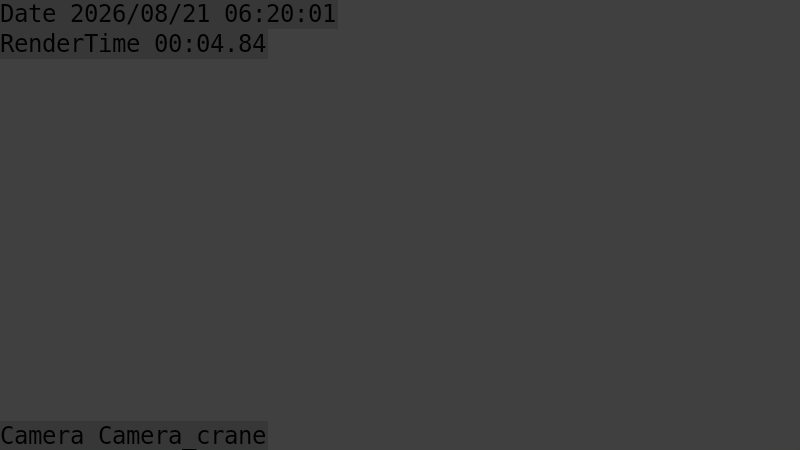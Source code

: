 # Source: emptyscene.blend  (saved by Blender 2.73.0; exported with 4.5.12 LTS)
import bpy
from mathutils import Matrix  # noqa: F401  (used for matrix-valued properties, if any)

bpy.ops.wm.read_factory_settings(use_empty=True)
scene = bpy.context.scene
scene.name = 'Scene'

# ---- collections
col_collection_6 = bpy.data.collections.new('Collection 6'); scene.collection.children.link(col_collection_6)
col_collection_6.hide_render = True
col_collection_6.hide_viewport = True
col_collection_8 = bpy.data.collections.new('Collection 8'); scene.collection.children.link(col_collection_8)
col_collection_8.hide_render = True
col_collection_8.hide_viewport = True
col_collection_9 = bpy.data.collections.new('Collection 9'); scene.collection.children.link(col_collection_9)
col_collection_9.hide_render = True
col_collection_9.hide_viewport = True
col_collection_16 = bpy.data.collections.new('Collection 16'); scene.collection.children.link(col_collection_16)
col_collection_17 = bpy.data.collections.new('Collection 17'); scene.collection.children.link(col_collection_17)
col_collection_17.hide_render = True
col_collection_17.hide_viewport = True

# ---- world
world_world = bpy.data.worlds.new('World'); scene.world = world_world
world_world.color = (0.05088, 0.05088, 0.05088)
world_world.use_sun_shadow = False
world_world.sun_shadow_jitter_overblur = 0.0
world_world.cycles.sampling_method = 'MANUAL'
world_world.cycles.sample_map_resolution = 256

# ---- cameras
cam_camera_dolly = bpy.data.cameras.new('Camera_dolly')
cam_camera_dolly.passepartout_alpha = 0.2
cam_camera_dolly.clip_end = 100.0
cam_camera_dolly.lens = 35.0
cam_camera_dolly.sensor_width = 32.0
cam_camera_dolly.sensor_height = 18.0
cam_camera_dolly.display_size = 2.0
cam_camera_dolly.dof.focus_distance = 0.0
cam_camera_dolly.dof.aperture_fstop = 128.0
cam_camera_crane = bpy.data.cameras.new('Camera_crane')
cam_camera_crane.passepartout_alpha = 0.2
cam_camera_crane.clip_end = 100.0
cam_camera_crane.lens = 35.0
cam_camera_crane.sensor_width = 32.0
cam_camera_crane.sensor_height = 18.0
cam_camera_crane.display_size = 2.0
cam_camera_crane.dof.focus_distance = 12.7
cam_camera_crane.dof.aperture_fstop = 128.0

# ---- lights
light_sun = bpy.data.lights.new('Sun', 'SUN')
light_sun.transmission_factor = 0.0
light_sun.angle = 0.1993
light_sun.energy = 1.0
light_sun.shadow_buffer_clip_start = 0.5
light_sun.shadow_soft_size = 0.1
light_sun.shadow_cascade_max_distance = 1000.0
light_sun.cycles.use_multiple_importance_sampling = False
light_area_002 = bpy.data.lights.new('Area.002', 'AREA')
light_area_002.color = (0.3814, 0.5183, 1.0)
light_area_002.transmission_factor = 0.0
light_area_002.energy = 3927.0
light_area_002.shadow_buffer_clip_start = 0.5
light_area_002.shadow_soft_size = 0.1
light_area_002.shadow_maximum_resolution = 0.006
light_area_002.use_absolute_resolution = True
light_area_002.size = 0.1
light_area_002.size_y = 0.1
light_area_002.cycles.use_multiple_importance_sampling = False
light_area_001 = bpy.data.lights.new('Area.001', 'AREA')
light_area_001.color = (1.0, 0.9154, 0.402)
light_area_001.transmission_factor = 0.0
light_area_001.energy = 2042.0
light_area_001.shadow_buffer_clip_start = 0.5
light_area_001.shadow_soft_size = 0.1
light_area_001.shadow_maximum_resolution = 0.006
light_area_001.use_absolute_resolution = True
light_area_001.size = 0.1
light_area_001.size_y = 0.1
light_area_001.cycles.use_multiple_importance_sampling = False
light_area = bpy.data.lights.new('Area', 'AREA')
light_area.color = (1.0, 0.9154, 0.402)
light_area.transmission_factor = 0.0
light_area.energy = 3927.0
light_area.shadow_buffer_clip_start = 0.5
light_area.shadow_soft_size = 0.1
light_area.shadow_maximum_resolution = 0.006
light_area.use_absolute_resolution = True
light_area.size = 0.1
light_area.size_y = 0.1
light_area.cycles.use_multiple_importance_sampling = False

# ---- meshes
me_cone = bpy.data.meshes.new('Cone')
me_cone.from_pydata([(0.0, 1.0, -1.0), (0.0, 0.0, 1.0), (0.1951, 0.9808, -1.0), (0.3827, 0.9239, -1.0), (0.5556, 0.8315, -1.0), (0.7071, 0.7071, -1.0), (0.8315, 0.5556, -1.0), (0.9239, 0.3827, -1.0), (0.9808, 0.1951, -1.0), (1.0, 7.55e-08, -1.0), (0.9808, -0.1951, -1.0), (0.9239, -0.3827, -1.0), (0.8315, -0.5556, -1.0), (0.7071, -0.7071, -1.0), (0.5556, -0.8315, -1.0), (0.3827, -0.9239, -1.0), (0.1951, -0.9808, -1.0), (-3.258e-07, -1.0, -1.0), (-0.1951, -0.9808, -1.0), (-0.3827, -0.9239, -1.0), (-0.5556, -0.8315, -1.0), (-0.7071, -0.7071, -1.0), (-0.8315, -0.5556, -1.0), (-0.9239, -0.3827, -1.0), (-0.9808, -0.1951, -1.0), (-1.0, 9.656e-07, -1.0), (-0.9808, 0.1951, -1.0), (-0.9239, 0.3827, -1.0), (-0.8315, 0.5556, -1.0), (-0.7071, 0.7071, -1.0), (-0.5556, 0.8315, -1.0), (-0.3827, 0.9239, -1.0), (-0.1951, 0.9808, -1.0)], [], [(31, 1, 32), (0, 1, 2), (30, 1, 31), (29, 1, 30), (28, 1, 29), (27, 1, 28), (26, 1, 27), (25, 1, 26), (24, 1, 25), (23, 1, 24), (22, 1, 23), (21, 1, 22), (20, 1, 21), (19, 1, 20), (18, 1, 19), (17, 1, 18), (16, 1, 17), (15, 1, 16), (14, 1, 15), (13, 1, 14), (12, 1, 13), (11, 1, 12), (10, 1, 11), (9, 1, 10), (8, 1, 9), (7, 1, 8), (6, 1, 7), (5, 1, 6), (4, 1, 5), (3, 1, 4), (32, 1, 0), (2, 1, 3), (0, 2, 3, 4, 5, 6, 7, 8, 9, 10, 11, 12, 13, 14, 15, 16, 17, 18, 19, 20, 21, 22, 23, 24, 25, 26, 27, 28, 29, 30, 31, 32)])
me_cone.polygons.foreach_set('use_smooth', [True] * 33)
me_cone.use_remesh_preserve_volume = False
me_cone.use_remesh_preserve_attributes = False
me_cone.use_mirror_vertex_groups = False
me_cone.update()
me_sphere = bpy.data.meshes.new('Sphere')
me_sphere.from_pydata([(-0.1951, 0.0, 0.9808), (-0.3827, 0.0, 0.9239), (-0.5556, 0.0, 0.8315), (-0.7071, 0.0, 0.7071), (-0.8315, 0.0, 0.5556), (-0.9239, 0.0, 0.3827), (-0.9808, 0.0, 0.1951), (-1.0, 0.0, 7.55e-08), (-0.9808, 0.0, -0.1951), (-0.9239, 0.0, -0.3827), (-0.8315, 0.0, -0.5556), (-0.7071, 0.0, -0.7071), (-0.5556, 0.0, -0.8315), (-0.3827, 0.0, -0.9239), (-0.1951, 0.0, -0.9808), (3.258e-07, 0.0, -1.0), (-0.1802, 0.07466, 0.9808), (-0.3536, 0.1464, 0.9239), (-0.5133, 0.2126, 0.8315), (-0.6533, 0.2706, 0.7071), (-0.7682, 0.3182, 0.5556), (-0.8536, 0.3536, 0.3827), (-0.9061, 0.3753, 0.1951), (-0.9239, 0.3827, 7.55e-08), (-0.9061, 0.3753, -0.1951), (-0.8536, 0.3536, -0.3827), (-0.7682, 0.3182, -0.5556), (-0.6533, 0.2706, -0.7071), (-0.5133, 0.2126, -0.8315), (-0.3536, 0.1464, -0.9239), (-0.1802, 0.07466, -0.9808), (-0.1379, 0.1379, 0.9808), (-0.2706, 0.2706, 0.9239), (-0.3928, 0.3928, 0.8315), (-0.5, 0.5, 0.7071), (-0.5879, 0.5879, 0.5556), (-0.6533, 0.6533, 0.3827), (-0.6935, 0.6935, 0.1951), (-0.7071, 0.7071, 7.55e-08), (-0.6935, 0.6935, -0.1951), (-0.6533, 0.6533, -0.3827), (-0.5879, 0.5879, -0.5556), (-0.5, 0.5, -0.7071), (-0.3928, 0.3928, -0.8315), (-0.2706, 0.2706, -0.9239), (-0.1379, 0.1379, -0.9808), (-0.07466, 0.1802, 0.9808), (-0.1464, 0.3536, 0.9239), (-0.2126, 0.5133, 0.8315), (-0.2706, 0.6533, 0.7071), (-0.3182, 0.7682, 0.5556), (-0.3536, 0.8536, 0.3827), (-0.3753, 0.9061, 0.1951), (-0.3827, 0.9239, 7.55e-08), (-0.3753, 0.9061, -0.1951), (-0.3536, 0.8536, -0.3827), (-0.3182, 0.7682, -0.5556), (-0.2706, 0.6533, -0.7071), (-0.2126, 0.5133, -0.8315), (-0.1464, 0.3536, -0.9239), (-0.07466, 0.1802, -0.9808), (3.452e-07, 0.1951, 0.9808), (3.824e-07, 0.3827, 0.9239), (3.824e-07, 0.5556, 0.8315), (3.973e-07, 0.7071, 0.7071), (4.122e-07, 0.8315, 0.5556), (3.824e-07, 0.9239, 0.3827), (3.824e-07, 0.9808, 0.1951), (4.42e-07, 1.0, 7.55e-08), (3.824e-07, 0.9808, -0.1951), (4.42e-07, 0.9239, -0.3827), (4.122e-07, 0.8315, -0.5556), (3.973e-07, 0.7071, -0.7071), (3.824e-07, 0.5556, -0.8315), (3.973e-07, 0.3827, -0.9239), (3.452e-07, 0.1951, -0.9808), (0.07466, 0.1802, 0.9808), (0.1464, 0.3536, 0.9239), (0.2126, 0.5133, 0.8315), (0.2706, 0.6533, 0.7071), (0.3182, 0.7682, 0.5556), (0.3536, 0.8536, 0.3827), (0.3753, 0.9061, 0.1951), (0.3827, 0.9239, 7.55e-08), (0.3753, 0.9061, -0.1951), (0.3536, 0.8536, -0.3827), (0.3182, 0.7682, -0.5556), (0.2706, 0.6533, -0.7071), (0.2126, 0.5133, -0.8315), (0.1464, 0.3536, -0.9239), (0.07466, 0.1802, -0.9808), (0.138, 0.1379, 0.9808), (0.2706, 0.2706, 0.9239), (0.3928, 0.3928, 0.8315), (0.5, 0.5, 0.7071), (0.5879, 0.5879, 0.5556), (0.6533, 0.6533, 0.3827), (0.6935, 0.6935, 0.1951), (0.7071, 0.7071, 7.55e-08), (0.6935, 0.6935, -0.1951), (0.6533, 0.6533, -0.3827), (0.5879, 0.5879, -0.5556), (0.5, 0.5, -0.7071), (0.3928, 0.3928, -0.8315), (0.2706, 0.2706, -0.9239), (0.138, 0.1379, -0.9808), (0.1802, 0.07466, 0.9808), (0.3536, 0.1464, 0.9239), (0.5133, 0.2126, 0.8315), (0.6533, 0.2706, 0.7071), (0.7682, 0.3182, 0.5556), (0.8536, 0.3536, 0.3827), (0.9061, 0.3753, 0.1951), (0.9239, 0.3827, 7.55e-08), (0.9061, 0.3753, -0.1951), (0.8536, 0.3536, -0.3827), (0.7682, 0.3182, -0.5556), (0.6533, 0.2706, -0.7071), (0.5133, 0.2126, -0.8315), (0.3536, 0.1464, -0.9239), (0.1802, 0.07466, -0.9808), (0.1951, -6.902e-08, 0.9808), (0.3827, -1.137e-07, 0.9239), (0.5556, -1.435e-07, 0.8315), (0.7071, -8.392e-08, 0.7071), (0.8315, -2.329e-07, 0.5556), (0.9239, -2.031e-07, 0.3827), (0.9808, -1.435e-07, 0.1951), (1.0, -2.329e-07, 7.55e-08), (0.9808, -1.435e-07, -0.1951), (0.9239, -2.627e-07, -0.3827), (0.8315, -2.329e-07, -0.5556), (0.7071, -8.392e-08, -0.7071), (0.5556, -1.584e-07, -0.8315), (0.3827, -1.733e-07, -0.9239), (0.1951, -5.412e-08, -0.9808), (0.1802, -0.07466, 0.9808), (0.3536, -0.1464, 0.9239), (0.5133, -0.2126, 0.8315), (0.6533, -0.2706, 0.7071), (0.7682, -0.3182, 0.5556), (0.8536, -0.3536, 0.3827), (0.9061, -0.3753, 0.1951), (0.9239, -0.3827, 7.55e-08), (0.9061, -0.3753, -0.1951), (0.8536, -0.3536, -0.3827), (0.7682, -0.3182, -0.5556), (0.6533, -0.2706, -0.7071), (0.5133, -0.2126, -0.8315), (0.3536, -0.1464, -0.9239), (0.1802, -0.07466, -0.9808), (0.138, -0.1379, 0.9808), (0.2706, -0.2706, 0.9239), (0.3928, -0.3928, 0.8315), (0.5, -0.5, 0.7071), (0.5879, -0.5879, 0.5556), (0.6533, -0.6533, 0.3827), (0.6935, -0.6935, 0.1951), (0.7071, -0.7071, 7.55e-08), (0.6935, -0.6935, -0.1951), (0.6533, -0.6533, -0.3827), (0.5879, -0.5879, -0.5556), (0.5, -0.5, -0.7071), (0.3928, -0.3928, -0.8315), (0.2706, -0.2706, -0.9239), (0.138, -0.1379, -0.9808), (0.07466, -0.1802, 0.9808), (0.1464, -0.3536, 0.9239), (0.2126, -0.5133, 0.8315), (0.2706, -0.6533, 0.7071), (0.3182, -0.7682, 0.5556), (0.3536, -0.8536, 0.3827), (0.3753, -0.9061, 0.1951), (0.3827, -0.9239, 7.55e-08), (0.3753, -0.9061, -0.1951), (0.3536, -0.8536, -0.3827), (0.3182, -0.7682, -0.5556), (0.2706, -0.6533, -0.7071), (0.2126, -0.5133, -0.8315), (0.1464, -0.3536, -0.9239), (0.07466, -0.1802, -0.9808), (2.409e-07, -0.1951, 0.9808), (1.738e-07, -0.3827, 0.9239), (6.951e-08, -0.5556, 0.8315), (8.441e-08, -0.7071, 0.7071), (-9.441e-08, -0.8315, 0.5556), (-3.48e-08, -0.9239, 0.3827), (5.461e-08, -0.9808, 0.1951), (-6.46e-08, -1.0, 7.55e-08), (5.461e-08, -0.9808, -0.1951), (-6.46e-08, -0.9239, -0.3827), (-9.441e-08, -0.8315, -0.5556), (8.441e-08, -0.7071, -0.7071), (6.951e-08, -0.5556, -0.8315), (9.931e-08, -0.3827, -0.9239), (2.632e-07, -0.1951, -0.9808), (2.011e-07, -3.01e-07, 1.0), (-0.07466, -0.1802, 0.9808), (-0.1464, -0.3536, 0.9239), (-0.2126, -0.5133, 0.8315), (-0.2706, -0.6533, 0.7071), (-0.3182, -0.7682, 0.5556), (-0.3536, -0.8536, 0.3827), (-0.3753, -0.9061, 0.1951), (-0.3827, -0.9239, 7.55e-08), (-0.3753, -0.9061, -0.1951), (-0.3536, -0.8536, -0.3827), (-0.3182, -0.7682, -0.5556), (-0.2706, -0.6533, -0.7071), (-0.2126, -0.5133, -0.8315), (-0.1464, -0.3536, -0.9239), (-0.07466, -0.1802, -0.9808), (-0.1379, -0.1379, 0.9808), (-0.2706, -0.2706, 0.9239), (-0.3928, -0.3928, 0.8315), (-0.5, -0.5, 0.7071), (-0.5879, -0.5879, 0.5556), (-0.6533, -0.6533, 0.3827), (-0.6935, -0.6935, 0.1951), (-0.7071, -0.7071, 7.55e-08), (-0.6935, -0.6935, -0.1951), (-0.6533, -0.6533, -0.3827), (-0.5879, -0.5879, -0.5556), (-0.5, -0.5, -0.7071), (-0.3928, -0.3928, -0.8315), (-0.2706, -0.2706, -0.9239), (-0.1379, -0.1379, -0.9808), (-0.1802, -0.07466, 0.9808), (-0.3536, -0.1464, 0.9239), (-0.5133, -0.2126, 0.8315), (-0.6533, -0.2706, 0.7071), (-0.7682, -0.3182, 0.5556), (-0.8536, -0.3536, 0.3827), (-0.9061, -0.3753, 0.1951), (-0.9239, -0.3827, 7.55e-08), (-0.9061, -0.3753, -0.1951), (-0.8536, -0.3536, -0.3827), (-0.7682, -0.3182, -0.5556), (-0.6533, -0.2706, -0.7071), (-0.5133, -0.2126, -0.8315), (-0.3536, -0.1464, -0.9239), (-0.1802, -0.07466, -0.9808)], [], [(6, 5, 21, 22), (4, 3, 19, 20), (2, 1, 17, 18), (13, 12, 28, 29), (11, 10, 26, 27), (9, 8, 24, 25), (7, 6, 22, 23), (5, 4, 20, 21), (3, 2, 18, 19), (14, 13, 29, 30), (1, 0, 16, 17), (12, 11, 27, 28), (10, 9, 25, 26), (8, 7, 23, 24), (17, 16, 31, 32), (28, 27, 42, 43), (26, 25, 40, 41), (24, 23, 38, 39), (22, 21, 36, 37), (20, 19, 34, 35), (18, 17, 32, 33), (29, 28, 43, 44), (27, 26, 41, 42), (25, 24, 39, 40), (23, 22, 37, 38), (21, 20, 35, 36), (19, 18, 33, 34), (30, 29, 44, 45), (32, 31, 46, 47), (43, 42, 57, 58), (41, 40, 55, 56), (39, 38, 53, 54), (37, 36, 51, 52), (35, 34, 49, 50), (33, 32, 47, 48), (44, 43, 58, 59), (42, 41, 56, 57), (40, 39, 54, 55), (38, 37, 52, 53), (36, 35, 50, 51), (34, 33, 48, 49), (45, 44, 59, 60), (47, 46, 61, 62), (58, 57, 72, 73), (56, 55, 70, 71), (54, 53, 68, 69), (52, 51, 66, 67), (50, 49, 64, 65), (48, 47, 62, 63), (59, 58, 73, 74), (57, 56, 71, 72), (55, 54, 69, 70), (53, 52, 67, 68), (51, 50, 65, 66), (49, 48, 63, 64), (60, 59, 74, 75), (62, 61, 76, 77), (73, 72, 87, 88), (71, 70, 85, 86), (69, 68, 83, 84), (67, 66, 81, 82), (65, 64, 79, 80), (63, 62, 77, 78), (74, 73, 88, 89), (72, 71, 86, 87), (70, 69, 84, 85), (68, 67, 82, 83), (66, 65, 80, 81), (64, 63, 78, 79), (75, 74, 89, 90), (77, 76, 91, 92), (88, 87, 102, 103), (86, 85, 100, 101), (84, 83, 98, 99), (82, 81, 96, 97), (80, 79, 94, 95), (78, 77, 92, 93), (89, 88, 103, 104), (87, 86, 101, 102), (85, 84, 99, 100), (83, 82, 97, 98), (81, 80, 95, 96), (79, 78, 93, 94), (90, 89, 104, 105), (92, 91, 106, 107), (103, 102, 117, 118), (101, 100, 115, 116), (99, 98, 113, 114), (97, 96, 111, 112), (95, 94, 109, 110), (93, 92, 107, 108), (104, 103, 118, 119), (102, 101, 116, 117), (100, 99, 114, 115), (98, 97, 112, 113), (96, 95, 110, 111), (94, 93, 108, 109), (105, 104, 119, 120), (107, 106, 121, 122), (118, 117, 132, 133), (116, 115, 130, 131), (114, 113, 128, 129), (112, 111, 126, 127), (110, 109, 124, 125), (108, 107, 122, 123), (119, 118, 133, 134), (117, 116, 131, 132), (115, 114, 129, 130), (113, 112, 127, 128), (111, 110, 125, 126), (109, 108, 123, 124), (120, 119, 134, 135), (122, 121, 136, 137), (133, 132, 147, 148), (131, 130, 145, 146), (129, 128, 143, 144), (127, 126, 141, 142), (125, 124, 139, 140), (123, 122, 137, 138), (134, 133, 148, 149), (132, 131, 146, 147), (130, 129, 144, 145), (128, 127, 142, 143), (126, 125, 140, 141), (124, 123, 138, 139), (135, 134, 149, 150), (137, 136, 151, 152), (148, 147, 162, 163), (146, 145, 160, 161), (144, 143, 158, 159), (142, 141, 156, 157), (140, 139, 154, 155), (138, 137, 152, 153), (149, 148, 163, 164), (147, 146, 161, 162), (145, 144, 159, 160), (143, 142, 157, 158), (141, 140, 155, 156), (139, 138, 153, 154), (150, 149, 164, 165), (152, 151, 166, 167), (163, 162, 177, 178), (161, 160, 175, 176), (159, 158, 173, 174), (157, 156, 171, 172), (155, 154, 169, 170), (153, 152, 167, 168), (164, 163, 178, 179), (162, 161, 176, 177), (160, 159, 174, 175), (158, 157, 172, 173), (156, 155, 170, 171), (154, 153, 168, 169), (165, 164, 179, 180), (167, 166, 181, 182), (178, 177, 192, 193), (176, 175, 190, 191), (174, 173, 188, 189), (172, 171, 186, 187), (170, 169, 184, 185), (168, 167, 182, 183), (179, 178, 193, 194), (177, 176, 191, 192), (175, 174, 189, 190), (173, 172, 187, 188), (171, 170, 185, 186), (169, 168, 183, 184), (180, 179, 194, 195), (182, 181, 197, 198), (193, 192, 208, 209), (191, 190, 206, 207), (189, 188, 204, 205), (187, 186, 202, 203), (185, 184, 200, 201), (183, 182, 198, 199), (194, 193, 209, 210), (192, 191, 207, 208), (190, 189, 205, 206), (188, 187, 203, 204), (186, 185, 201, 202), (184, 183, 199, 200), (195, 194, 210, 211), (198, 197, 212, 213), (209, 208, 223, 224), (207, 206, 221, 222), (205, 204, 219, 220), (203, 202, 217, 218), (201, 200, 215, 216), (199, 198, 213, 214), (210, 209, 224, 225), (208, 207, 222, 223), (206, 205, 220, 221), (204, 203, 218, 219), (202, 201, 216, 217), (200, 199, 214, 215), (211, 210, 225, 226), (213, 212, 227, 228), (224, 223, 238, 239), (222, 221, 236, 237), (220, 219, 234, 235), (218, 217, 232, 233), (216, 215, 230, 231), (214, 213, 228, 229), (225, 224, 239, 240), (223, 222, 237, 238), (221, 220, 235, 236), (219, 218, 233, 234), (217, 216, 231, 232), (215, 214, 229, 230), (226, 225, 240, 241), (15, 14, 30), (0, 196, 16), (15, 30, 45), (16, 196, 31), (15, 45, 60), (31, 196, 46), (15, 60, 75), (46, 196, 61), (15, 75, 90), (61, 196, 76), (15, 90, 105), (76, 196, 91), (15, 105, 120), (91, 196, 106), (15, 120, 135), (106, 196, 121), (15, 135, 150), (121, 196, 136), (15, 150, 165), (136, 196, 151), (15, 165, 180), (151, 196, 166), (15, 180, 195), (166, 196, 181), (15, 195, 211), (181, 196, 197), (15, 211, 226), (197, 196, 212), (15, 226, 241), (212, 196, 227), (228, 227, 0, 1), (239, 238, 11, 12), (237, 236, 9, 10), (235, 234, 7, 8), (233, 232, 5, 6), (231, 230, 3, 4), (15, 241, 14), (229, 228, 1, 2), (240, 239, 12, 13), (227, 196, 0), (238, 237, 10, 11), (236, 235, 8, 9), (234, 233, 6, 7), (232, 231, 4, 5), (230, 229, 2, 3), (241, 240, 13, 14)])
me_sphere.polygons.foreach_set('use_smooth', [True] * 256)
me_sphere.use_remesh_preserve_volume = False
me_sphere.use_remesh_preserve_attributes = False
me_sphere.use_mirror_vertex_groups = False
me_sphere.update()
me_cube = bpy.data.meshes.new('Cube')
me_cube.from_pydata([(-1.0, -0.2371, -1.0), (-1.0, 1.763, -1.0), (1.0, 1.763, -1.0), (1.0, -0.2371, -1.0), (-1.0, -0.2371, 1.0), (-1.0, 1.763, 1.0), (1.0, 1.763, 1.0), (1.0, -0.2371, 1.0), (0.0, 1.763, 1.0), (0.0, 1.763, -1.0), (0.0, -0.2371, 1.0), (0.0, -0.2371, -1.0), (-1.0, -0.2371, 0.0), (-1.0, 1.763, 0.0), (1.0, 1.763, 0.0), (1.0, -0.2371, 0.0), (0.0, -0.2371, 0.0), (0.0, 1.763, 0.0)], [], [(12, 13, 1, 0), (17, 14, 2, 9), (14, 15, 3, 2), (16, 12, 0, 11), (11, 9, 2, 3), (10, 8, 5, 4), (7, 6, 8, 10), (0, 1, 9, 11), (15, 16, 11, 3), (13, 17, 9, 1), (5, 8, 17, 13), (7, 10, 16, 15), (10, 4, 12, 16), (6, 7, 15, 14), (8, 6, 14, 17), (4, 5, 13, 12)])
me_cube.use_remesh_preserve_volume = False
me_cube.use_remesh_preserve_attributes = False
me_cube.use_mirror_vertex_groups = False
me_cube.update()
me_suzanne = bpy.data.meshes.new('Suzanne')
me_suzanne.from_pydata([(0.4375, -0.7656, 0.1641), (-0.4375, -0.7656, 0.1641), (0.5, -0.6875, 0.09375), (-0.5, -0.6875, 0.09375), (0.5469, -0.5781, 0.05469), (-0.5469, -0.5781, 0.05469), (0.3516, -0.6172, -0.02344), (-0.3516, -0.6172, -0.02344), (0.3516, -0.7188, 0.03125), (-0.3516, -0.7188, 0.03125), (0.3516, -0.7812, 0.1328), (-0.3516, -0.7812, 0.1328), (0.2734, -0.7969, 0.1641), (-0.2734, -0.7969, 0.1641), (0.2031, -0.7422, 0.09375), (-0.2031, -0.7422, 0.09375), (0.1562, -0.6484, 0.05469), (-0.1562, -0.6484, 0.05469), (0.07812, -0.6562, 0.2422), (-0.07812, -0.6562, 0.2422), (0.1406, -0.7422, 0.2422), (-0.1406, -0.7422, 0.2422), (0.2422, -0.7969, 0.2422), (-0.2422, -0.7969, 0.2422), (0.2734, -0.7969, 0.3281), (-0.2734, -0.7969, 0.3281), (0.2031, -0.7422, 0.3906), (-0.2031, -0.7422, 0.3906), (0.1562, -0.6484, 0.4375), (-0.1562, -0.6484, 0.4375), (0.3516, -0.6172, 0.5156), (-0.3516, -0.6172, 0.5156), (0.3516, -0.7188, 0.4531), (-0.3516, -0.7188, 0.4531), (0.3516, -0.7812, 0.3594), (-0.3516, -0.7812, 0.3594), (0.4375, -0.7656, 0.3281), (-0.4375, -0.7656, 0.3281), (0.5, -0.6875, 0.3906), (-0.5, -0.6875, 0.3906), (0.5469, -0.5781, 0.4375), (-0.5469, -0.5781, 0.4375), (0.625, -0.5625, 0.2422), (-0.625, -0.5625, 0.2422), (0.5625, -0.6719, 0.2422), (-0.5625, -0.6719, 0.2422), (0.4688, -0.7578, 0.2422), (-0.4688, -0.7578, 0.2422), (0.4766, -0.7734, 0.2422), (-0.4766, -0.7734, 0.2422), (0.4453, -0.7812, 0.3359), (-0.4453, -0.7812, 0.3359), (0.3516, -0.8047, 0.375), (-0.3516, -0.8047, 0.375), (0.2656, -0.8203, 0.3359), (-0.2656, -0.8203, 0.3359), (0.2266, -0.8203, 0.2422), (-0.2266, -0.8203, 0.2422), (0.2656, -0.8203, 0.1562), (-0.2656, -0.8203, 0.1562), (0.3516, -0.8281, 0.2422), (-0.3516, -0.8281, 0.2422), (0.3516, -0.8047, 0.1172), (-0.3516, -0.8047, 0.1172), (0.4453, -0.7812, 0.1562), (-0.4453, -0.7812, 0.1562), (0.0, -0.7422, 0.4297), (0.0, -0.8203, 0.3516), (0.0, -0.7344, -0.6797), (0.0, -0.7812, -0.3203), (0.0, -0.7969, -0.1875), (0.0, -0.7188, -0.7734), (0.0, -0.6016, 0.4062), (0.0, -0.5703, 0.5703), (0.0, 0.5469, 0.8984), (0.0, 0.8516, 0.5625), (0.0, 0.8281, 0.07031), (0.0, 0.3516, -0.3828), (0.2031, -0.5625, -0.1875), (-0.2031, -0.5625, -0.1875), (0.3125, -0.5703, -0.4375), (-0.3125, -0.5703, -0.4375), (0.3516, -0.5703, -0.6953), (-0.3516, -0.5703, -0.6953), (0.3672, -0.5312, -0.8906), (-0.3672, -0.5312, -0.8906), (0.3281, -0.5234, -0.9453), (-0.3281, -0.5234, -0.9453), (0.1797, -0.5547, -0.9688), (-0.1797, -0.5547, -0.9688), (0.0, -0.5781, -0.9844), (0.4375, -0.5312, -0.1406), (-0.4375, -0.5312, -0.1406), (0.6328, -0.5391, -0.03906), (-0.6328, -0.5391, -0.03906), (0.8281, -0.4453, 0.1484), (-0.8281, -0.4453, 0.1484), (0.8594, -0.5938, 0.4297), (-0.8594, -0.5938, 0.4297), (0.7109, -0.625, 0.4844), (-0.7109, -0.625, 0.4844), (0.4922, -0.6875, 0.6016), (-0.4922, -0.6875, 0.6016), (0.3203, -0.7344, 0.7578), (-0.3203, -0.7344, 0.7578), (0.1562, -0.7578, 0.7188), (-0.1562, -0.7578, 0.7188), (0.0625, -0.75, 0.4922), (-0.0625, -0.75, 0.4922), (0.1641, -0.7734, 0.4141), (-0.1641, -0.7734, 0.4141), (0.125, -0.7656, 0.3047), (-0.125, -0.7656, 0.3047), (0.2031, -0.7422, 0.09375), (-0.2031, -0.7422, 0.09375), (0.375, -0.7031, 0.01562), (-0.375, -0.7031, 0.01562), (0.4922, -0.6719, 0.0625), (-0.4922, -0.6719, 0.0625), (0.625, -0.6484, 0.1875), (-0.625, -0.6484, 0.1875), (0.6406, -0.6484, 0.2969), (-0.6406, -0.6484, 0.2969), (0.6016, -0.6641, 0.375), (-0.6016, -0.6641, 0.375), (0.4297, -0.7188, 0.4375), (-0.4297, -0.7188, 0.4375), (0.25, -0.7578, 0.4688), (-0.25, -0.7578, 0.4688), (0.0, -0.7344, -0.7656), (0.1094, -0.7344, -0.7188), (-0.1094, -0.7344, -0.7188), (0.1172, -0.7109, -0.8359), (-0.1172, -0.7109, -0.8359), (0.0625, -0.6953, -0.8828), (-0.0625, -0.6953, -0.8828), (0.0, -0.6875, -0.8906), (0.0, -0.75, -0.1953), (0.0, -0.7422, -0.1406), (0.1016, -0.7422, -0.1484), (-0.1016, -0.7422, -0.1484), (0.125, -0.75, -0.2266), (-0.125, -0.75, -0.2266), (0.08594, -0.7422, -0.2891), (-0.08594, -0.7422, -0.2891), (0.3984, -0.6719, -0.04688), (-0.3984, -0.6719, -0.04688), (0.6172, -0.625, 0.05469), (-0.6172, -0.625, 0.05469), (0.7266, -0.6016, 0.2031), (-0.7266, -0.6016, 0.2031), (0.7422, -0.6562, 0.375), (-0.7422, -0.6562, 0.375), (0.6875, -0.7266, 0.4141), (-0.6875, -0.7266, 0.4141), (0.4375, -0.7969, 0.5469), (-0.4375, -0.7969, 0.5469), (0.3125, -0.8359, 0.6406), (-0.3125, -0.8359, 0.6406), (0.2031, -0.8516, 0.6172), (-0.2031, -0.8516, 0.6172), (0.1016, -0.8438, 0.4297), (-0.1016, -0.8438, 0.4297), (0.125, -0.8125, -0.1016), (-0.125, -0.8125, -0.1016), (0.2109, -0.7109, -0.4453), (-0.2109, -0.7109, -0.4453), (0.25, -0.6875, -0.7031), (-0.25, -0.6875, -0.7031), (0.2656, -0.6641, -0.8203), (-0.2656, -0.6641, -0.8203), (0.2344, -0.6328, -0.9141), (-0.2344, -0.6328, -0.9141), (0.1641, -0.6328, -0.9297), (-0.1641, -0.6328, -0.9297), (0.0, -0.6406, -0.9453), (0.0, -0.7266, 0.04688), (0.0, -0.7656, 0.2109), (0.3281, -0.7422, 0.4766), (-0.3281, -0.7422, 0.4766), (0.1641, -0.75, 0.1406), (-0.1641, -0.75, 0.1406), (0.1328, -0.7578, 0.2109), (-0.1328, -0.7578, 0.2109), (0.1172, -0.7344, -0.6875), (-0.1172, -0.7344, -0.6875), (0.07812, -0.75, -0.4453), (-0.07812, -0.75, -0.4453), (0.0, -0.75, -0.4453), (0.0, -0.7422, -0.3281), (0.09375, -0.7812, -0.2734), (-0.09375, -0.7812, -0.2734), (0.1328, -0.7969, -0.2266), (-0.1328, -0.7969, -0.2266), (0.1094, -0.7812, -0.1328), (-0.1094, -0.7812, -0.1328), (0.03906, -0.7812, -0.125), (-0.03906, -0.7812, -0.125), (0.0, -0.8281, -0.2031), (0.04688, -0.8125, -0.1484), (-0.04688, -0.8125, -0.1484), (0.09375, -0.8125, -0.1562), (-0.09375, -0.8125, -0.1562), (0.1094, -0.8281, -0.2266), (-0.1094, -0.8281, -0.2266), (0.07812, -0.8047, -0.25), (-0.07812, -0.8047, -0.25), (0.0, -0.8047, -0.2891), (0.2578, -0.5547, -0.3125), (-0.2578, -0.5547, -0.3125), (0.1641, -0.7109, -0.2422), (-0.1641, -0.7109, -0.2422), (0.1797, -0.7109, -0.3125), (-0.1797, -0.7109, -0.3125), (0.2344, -0.5547, -0.25), (-0.2344, -0.5547, -0.25), (0.0, -0.6875, -0.875), (0.04688, -0.6875, -0.8672), (-0.04688, -0.6875, -0.8672), (0.09375, -0.7109, -0.8203), (-0.09375, -0.7109, -0.8203), (0.09375, -0.7266, -0.7422), (-0.09375, -0.7266, -0.7422), (0.0, -0.6562, -0.7812), (0.09375, -0.6641, -0.75), (-0.09375, -0.6641, -0.75), (0.09375, -0.6406, -0.8125), (-0.09375, -0.6406, -0.8125), (0.04688, -0.6328, -0.8516), (-0.04688, -0.6328, -0.8516), (0.0, -0.6328, -0.8594), (0.1719, -0.7812, 0.2188), (-0.1719, -0.7812, 0.2188), (0.1875, -0.7734, 0.1562), (-0.1875, -0.7734, 0.1562), (0.3359, -0.7578, 0.4297), (-0.3359, -0.7578, 0.4297), (0.2734, -0.7734, 0.4219), (-0.2734, -0.7734, 0.4219), (0.4219, -0.7734, 0.3984), (-0.4219, -0.7734, 0.3984), (0.5625, -0.6953, 0.3516), (-0.5625, -0.6953, 0.3516), (0.5859, -0.6875, 0.2891), (-0.5859, -0.6875, 0.2891), (0.5781, -0.6797, 0.1953), (-0.5781, -0.6797, 0.1953), (0.4766, -0.7188, 0.1016), (-0.4766, -0.7188, 0.1016), (0.375, -0.7422, 0.0625), (-0.375, -0.7422, 0.0625), (0.2266, -0.7812, 0.1094), (-0.2266, -0.7812, 0.1094), (0.1797, -0.7812, 0.2969), (-0.1797, -0.7812, 0.2969), (0.2109, -0.7812, 0.375), (-0.2109, -0.7812, 0.375), (0.2344, -0.7578, 0.3594), (-0.2344, -0.7578, 0.3594), (0.1953, -0.7578, 0.2969), (-0.1953, -0.7578, 0.2969), (0.2422, -0.7578, 0.125), (-0.2422, -0.7578, 0.125), (0.375, -0.7266, 0.08594), (-0.375, -0.7266, 0.08594), (0.4609, -0.7031, 0.1172), (-0.4609, -0.7031, 0.1172), (0.5469, -0.6719, 0.2109), (-0.5469, -0.6719, 0.2109), (0.5547, -0.6719, 0.2812), (-0.5547, -0.6719, 0.2812), (0.5312, -0.6797, 0.3359), (-0.5312, -0.6797, 0.3359), (0.4141, -0.75, 0.3906), (-0.4141, -0.75, 0.3906), (0.2812, -0.7656, 0.3984), (-0.2812, -0.7656, 0.3984), (0.3359, -0.75, 0.4062), (-0.3359, -0.75, 0.4062), (0.2031, -0.75, 0.1719), (-0.2031, -0.75, 0.1719), (0.1953, -0.75, 0.2266), (-0.1953, -0.75, 0.2266), (0.1094, -0.6094, 0.4609), (-0.1094, -0.6094, 0.4609), (0.1953, -0.6172, 0.6641), (-0.1953, -0.6172, 0.6641), (0.3359, -0.5938, 0.6875), (-0.3359, -0.5938, 0.6875), (0.4844, -0.5547, 0.5547), (-0.4844, -0.5547, 0.5547), (0.6797, -0.4922, 0.4531), (-0.6797, -0.4922, 0.4531), (0.7969, -0.4609, 0.4062), (-0.7969, -0.4609, 0.4062), (0.7734, -0.375, 0.1641), (-0.7734, -0.375, 0.1641), (0.6016, -0.4141, 0.0), (-0.6016, -0.4141, 0.0), (0.4375, -0.4688, -0.09375), (-0.4375, -0.4688, -0.09375), (0.0, -0.2891, 0.8984), (0.0, 0.07812, 0.9844), (0.0, 0.6719, -0.1953), (0.0, -0.1875, -0.4609), (0.0, -0.4609, -0.9766), (0.0, -0.3438, -0.8047), (0.0, -0.3203, -0.5703), (0.0, -0.2812, -0.4844), (0.8516, -0.05469, 0.2344), (-0.8516, -0.05469, 0.2344), (0.8594, 0.04688, 0.3203), (-0.8594, 0.04688, 0.3203), (0.7734, 0.4375, 0.2656), (-0.7734, 0.4375, 0.2656), (0.4609, 0.7031, 0.4375), (-0.4609, 0.7031, 0.4375), (0.7344, -0.07031, -0.04688), (-0.7344, -0.07031, -0.04688), (0.5938, 0.1641, -0.125), (-0.5938, 0.1641, -0.125), (0.6406, 0.4297, -0.007812), (-0.6406, 0.4297, -0.007812), (0.3359, 0.6641, 0.05469), (-0.3359, 0.6641, 0.05469), (0.2344, -0.4062, -0.3516), (-0.2344, -0.4062, -0.3516), (0.1797, -0.2578, -0.4141), (-0.1797, -0.2578, -0.4141), (0.2891, -0.3828, -0.7109), (-0.2891, -0.3828, -0.7109), (0.25, -0.3906, -0.5), (-0.25, -0.3906, -0.5), (0.3281, -0.3984, -0.9141), (-0.3281, -0.3984, -0.9141), (0.1406, -0.3672, -0.7578), (-0.1406, -0.3672, -0.7578), (0.125, -0.3594, -0.5391), (-0.125, -0.3594, -0.5391), (0.1641, -0.4375, -0.9453), (-0.1641, -0.4375, -0.9453), (0.2188, -0.4297, -0.2812), (-0.2188, -0.4297, -0.2812), (0.2109, -0.4688, -0.2266), (-0.2109, -0.4688, -0.2266), (0.2031, -0.5, -0.1719), (-0.2031, -0.5, -0.1719), (0.2109, -0.1641, -0.3906), (-0.2109, -0.1641, -0.3906), (0.2969, 0.2656, -0.3125), (-0.2969, 0.2656, -0.3125), (0.3438, 0.5391, -0.1484), (-0.3438, 0.5391, -0.1484), (0.4531, 0.3828, 0.8672), (-0.4531, 0.3828, 0.8672), (0.4531, 0.07031, 0.9297), (-0.4531, 0.07031, 0.9297), (0.4531, -0.2344, 0.8516), (-0.4531, -0.2344, 0.8516), (0.4609, -0.4297, 0.5234), (-0.4609, -0.4297, 0.5234), (0.7266, -0.3359, 0.4062), (-0.7266, -0.3359, 0.4062), (0.6328, -0.2812, 0.4531), (-0.6328, -0.2812, 0.4531), (0.6406, -0.05469, 0.7031), (-0.6406, -0.05469, 0.7031), (0.7969, -0.125, 0.5625), (-0.7969, -0.125, 0.5625), (0.7969, 0.1172, 0.6172), (-0.7969, 0.1172, 0.6172), (0.6406, 0.1953, 0.75), (-0.6406, 0.1953, 0.75), (0.6406, 0.4453, 0.6797), (-0.6406, 0.4453, 0.6797), (0.7969, 0.3594, 0.5391), (-0.7969, 0.3594, 0.5391), (0.6172, 0.5859, 0.3281), (-0.6172, 0.5859, 0.3281), (0.4844, 0.5469, 0.02344), (-0.4844, 0.5469, 0.02344), (0.8203, 0.2031, 0.3281), (-0.8203, 0.2031, 0.3281), (0.4062, -0.1484, -0.1719), (-0.4062, -0.1484, -0.1719), (0.4297, 0.2109, -0.1953), (-0.4297, 0.2109, -0.1953), (0.8906, 0.2344, 0.4062), (-0.8906, 0.2344, 0.4062), (0.7734, 0.125, -0.1406), (-0.7734, 0.125, -0.1406), (1.039, 0.3281, -0.1016), (-1.039, 0.3281, -0.1016), (1.281, 0.4297, 0.05469), (-1.281, 0.4297, 0.05469), (1.352, 0.4219, 0.3203), (-1.352, 0.4219, 0.3203), (1.234, 0.4219, 0.5078), (-1.234, 0.4219, 0.5078), (1.023, 0.3125, 0.4766), (-1.023, 0.3125, 0.4766), (1.016, 0.2891, 0.4141), (-1.016, 0.2891, 0.4141), (1.188, 0.3906, 0.4375), (-1.188, 0.3906, 0.4375), (1.266, 0.4062, 0.2891), (-1.266, 0.4062, 0.2891), (1.211, 0.4062, 0.07812), (-1.211, 0.4062, 0.07812), (1.031, 0.3047, -0.03906), (-1.031, 0.3047, -0.03906), (0.8281, 0.1328, -0.07031), (-0.8281, 0.1328, -0.07031), (0.9219, 0.2188, 0.3594), (-0.9219, 0.2188, 0.3594), (0.9453, 0.2891, 0.3047), (-0.9453, 0.2891, 0.3047), (0.8828, 0.2109, -0.02344), (-0.8828, 0.2109, -0.02344), (1.039, 0.3672, 0.0), (-1.039, 0.3672, 0.0), (1.188, 0.4453, 0.09375), (-1.188, 0.4453, 0.09375), (1.234, 0.4453, 0.25), (-1.234, 0.4453, 0.25), (1.172, 0.4375, 0.3594), (-1.172, 0.4375, 0.3594), (1.023, 0.3594, 0.3438), (-1.023, 0.3594, 0.3438), (0.8438, 0.2109, 0.2891), (-0.8438, 0.2109, 0.2891), (0.8359, 0.2734, 0.1719), (-0.8359, 0.2734, 0.1719), (0.7578, 0.2734, 0.09375), (-0.7578, 0.2734, 0.09375), (0.8203, 0.2734, 0.08594), (-0.8203, 0.2734, 0.08594), (0.8438, 0.2734, 0.01562), (-0.8438, 0.2734, 0.01562), (0.8125, 0.2734, -0.01562), (-0.8125, 0.2734, -0.01562), (0.7266, 0.07031, 0.0), (-0.7266, 0.07031, 0.0), (0.7188, 0.1719, -0.02344), (-0.7188, 0.1719, -0.02344), (0.7188, 0.1875, 0.03906), (-0.7188, 0.1875, 0.03906), (0.7969, 0.2109, 0.2031), (-0.7969, 0.2109, 0.2031), (0.8906, 0.2656, 0.2422), (-0.8906, 0.2656, 0.2422), (0.8906, 0.3203, 0.2344), (-0.8906, 0.3203, 0.2344), (0.8125, 0.3203, -0.01562), (-0.8125, 0.3203, -0.01562), (0.8516, 0.3203, 0.01562), (-0.8516, 0.3203, 0.01562), (0.8281, 0.3203, 0.07812), (-0.8281, 0.3203, 0.07812), (0.7656, 0.3203, 0.09375), (-0.7656, 0.3203, 0.09375), (0.8438, 0.3203, 0.1719), (-0.8438, 0.3203, 0.1719), (1.039, 0.4141, 0.3281), (-1.039, 0.4141, 0.3281), (1.188, 0.4844, 0.3438), (-1.188, 0.4844, 0.3438), (1.258, 0.4922, 0.2422), (-1.258, 0.4922, 0.2422), (1.211, 0.4844, 0.08594), (-1.211, 0.4844, 0.08594), (1.047, 0.4219, 0.0), (-1.047, 0.4219, 0.0), (0.8828, 0.2656, -0.01562), (-0.8828, 0.2656, -0.01562), (0.9531, 0.3438, 0.2891), (-0.9531, 0.3438, 0.2891), (0.8906, 0.3281, 0.1094), (-0.8906, 0.3281, 0.1094), (0.9375, 0.3359, 0.0625), (-0.9375, 0.3359, 0.0625), (1.0, 0.3672, 0.125), (-1.0, 0.3672, 0.125), (0.9609, 0.3516, 0.1719), (-0.9609, 0.3516, 0.1719), (1.016, 0.375, 0.2344), (-1.016, 0.375, 0.2344), (1.055, 0.3828, 0.1875), (-1.055, 0.3828, 0.1875), (1.109, 0.3906, 0.2109), (-1.109, 0.3906, 0.2109), (1.086, 0.3906, 0.2734), (-1.086, 0.3906, 0.2734), (1.023, 0.4844, 0.4375), (-1.023, 0.4844, 0.4375), (1.25, 0.5469, 0.4688), (-1.25, 0.5469, 0.4688), (1.367, 0.5, 0.2969), (-1.367, 0.5, 0.2969), (1.312, 0.5312, 0.05469), (-1.312, 0.5312, 0.05469), (1.039, 0.4922, -0.08594), (-1.039, 0.4922, -0.08594), (0.7891, 0.3281, -0.125), (-0.7891, 0.3281, -0.125), (0.8594, 0.3828, 0.3828), (-0.8594, 0.3828, 0.3828)], [], [(46, 0, 2, 44), (3, 1, 47, 45), (44, 2, 4, 42), (5, 3, 45, 43), (2, 8, 6, 4), (7, 9, 3, 5), (0, 10, 8, 2), (9, 11, 1, 3), (10, 12, 14, 8), (15, 13, 11, 9), (8, 14, 16, 6), (17, 15, 9, 7), (14, 20, 18, 16), (19, 21, 15, 17), (12, 22, 20, 14), (21, 23, 13, 15), (22, 24, 26, 20), (27, 25, 23, 21), (20, 26, 28, 18), (29, 27, 21, 19), (26, 32, 30, 28), (31, 33, 27, 29), (24, 34, 32, 26), (33, 35, 25, 27), (34, 36, 38, 32), (39, 37, 35, 33), (32, 38, 40, 30), (41, 39, 33, 31), (38, 44, 42, 40), (43, 45, 39, 41), (36, 46, 44, 38), (45, 47, 37, 39), (46, 36, 50, 48), (51, 37, 47, 49), (36, 34, 52, 50), (53, 35, 37, 51), (34, 24, 54, 52), (55, 25, 35, 53), (24, 22, 56, 54), (57, 23, 25, 55), (22, 12, 58, 56), (59, 13, 23, 57), (12, 10, 62, 58), (63, 11, 13, 59), (10, 0, 64, 62), (65, 1, 11, 63), (0, 46, 48, 64), (49, 47, 1, 65), (60, 64, 48), (49, 65, 61), (62, 64, 60), (61, 65, 63), (60, 58, 62), (63, 59, 61), (60, 56, 58), (59, 57, 61), (60, 54, 56), (57, 55, 61), (60, 52, 54), (55, 53, 61), (60, 50, 52), (53, 51, 61), (60, 48, 50), (51, 49, 61), (88, 173, 175, 90), (175, 174, 89, 90), (86, 171, 173, 88), (174, 172, 87, 89), (84, 169, 171, 86), (172, 170, 85, 87), (82, 167, 169, 84), (170, 168, 83, 85), (80, 165, 167, 82), (168, 166, 81, 83), (78, 91, 145, 163), (146, 92, 79, 164), (91, 93, 147, 145), (148, 94, 92, 146), (93, 95, 149, 147), (150, 96, 94, 148), (95, 97, 151, 149), (152, 98, 96, 150), (97, 99, 153, 151), (154, 100, 98, 152), (99, 101, 155, 153), (156, 102, 100, 154), (101, 103, 157, 155), (158, 104, 102, 156), (103, 105, 159, 157), (160, 106, 104, 158), (105, 107, 161, 159), (162, 108, 106, 160), (107, 66, 67, 161), (67, 66, 108, 162), (109, 127, 159, 161), (160, 128, 110, 162), (127, 178, 157, 159), (158, 179, 128, 160), (125, 155, 157, 178), (158, 156, 126, 179), (123, 153, 155, 125), (156, 154, 124, 126), (121, 151, 153, 123), (154, 152, 122, 124), (119, 149, 151, 121), (152, 150, 120, 122), (117, 147, 149, 119), (150, 148, 118, 120), (115, 145, 147, 117), (148, 146, 116, 118), (113, 163, 145, 115), (146, 164, 114, 116), (113, 180, 176, 163), (176, 181, 114, 164), (109, 161, 67, 111), (67, 162, 110, 112), (111, 67, 177, 182), (177, 67, 112, 183), (176, 180, 182, 177), (183, 181, 176, 177), (134, 136, 175, 173), (175, 136, 135, 174), (132, 134, 173, 171), (174, 135, 133, 172), (130, 132, 171, 169), (172, 133, 131, 170), (165, 186, 184, 167), (185, 187, 166, 168), (130, 169, 167, 184), (168, 170, 131, 185), (143, 189, 188, 186), (188, 189, 144, 187), (184, 186, 188, 68), (188, 187, 185, 68), (129, 130, 184, 68), (185, 131, 129, 68), (141, 192, 190, 143), (191, 193, 142, 144), (139, 194, 192, 141), (193, 195, 140, 142), (138, 196, 194, 139), (195, 197, 138, 140), (137, 70, 196, 138), (197, 70, 137, 138), (189, 143, 190, 69), (191, 144, 189, 69), (69, 190, 205, 207), (206, 191, 69, 207), (70, 198, 199, 196), (200, 198, 70, 197), (196, 199, 201, 194), (202, 200, 197, 195), (194, 201, 203, 192), (204, 202, 195, 193), (192, 203, 205, 190), (206, 204, 193, 191), (198, 203, 201, 199), (202, 204, 198, 200), (198, 207, 205, 203), (206, 207, 198, 204), (138, 139, 163, 176), (164, 140, 138, 176), (139, 141, 210, 163), (211, 142, 140, 164), (141, 143, 212, 210), (213, 144, 142, 211), (143, 186, 165, 212), (166, 187, 144, 213), (80, 208, 212, 165), (213, 209, 81, 166), (208, 214, 210, 212), (211, 215, 209, 213), (78, 163, 210, 214), (211, 164, 79, 215), (130, 129, 71, 221), (71, 129, 131, 222), (132, 130, 221, 219), (222, 131, 133, 220), (134, 132, 219, 217), (220, 133, 135, 218), (136, 134, 217, 216), (218, 135, 136, 216), (216, 217, 228, 230), (229, 218, 216, 230), (217, 219, 226, 228), (227, 220, 218, 229), (219, 221, 224, 226), (225, 222, 220, 227), (221, 71, 223, 224), (223, 71, 222, 225), (223, 230, 228, 224), (229, 230, 223, 225), (224, 228, 226), (227, 229, 225), (182, 180, 233, 231), (234, 181, 183, 232), (111, 182, 231, 253), (232, 183, 112, 254), (109, 111, 253, 255), (254, 112, 110, 256), (180, 113, 251, 233), (252, 114, 181, 234), (113, 115, 249, 251), (250, 116, 114, 252), (115, 117, 247, 249), (248, 118, 116, 250), (117, 119, 245, 247), (246, 120, 118, 248), (119, 121, 243, 245), (244, 122, 120, 246), (121, 123, 241, 243), (242, 124, 122, 244), (123, 125, 239, 241), (240, 126, 124, 242), (125, 178, 235, 239), (236, 179, 126, 240), (178, 127, 237, 235), (238, 128, 179, 236), (127, 109, 255, 237), (256, 110, 128, 238), (237, 255, 257, 275), (258, 256, 238, 276), (235, 237, 275, 277), (276, 238, 236, 278), (239, 235, 277, 273), (278, 236, 240, 274), (241, 239, 273, 271), (274, 240, 242, 272), (243, 241, 271, 269), (272, 242, 244, 270), (245, 243, 269, 267), (270, 244, 246, 268), (247, 245, 267, 265), (268, 246, 248, 266), (249, 247, 265, 263), (266, 248, 250, 264), (251, 249, 263, 261), (264, 250, 252, 262), (233, 251, 261, 279), (262, 252, 234, 280), (255, 253, 259, 257), (260, 254, 256, 258), (253, 231, 281, 259), (282, 232, 254, 260), (231, 233, 279, 281), (280, 234, 232, 282), (66, 107, 283, 72), (284, 108, 66, 72), (107, 105, 285, 283), (286, 106, 108, 284), (105, 103, 287, 285), (288, 104, 106, 286), (103, 101, 289, 287), (290, 102, 104, 288), (101, 99, 291, 289), (292, 100, 102, 290), (99, 97, 293, 291), (294, 98, 100, 292), (97, 95, 295, 293), (296, 96, 98, 294), (95, 93, 297, 295), (298, 94, 96, 296), (93, 91, 299, 297), (300, 92, 94, 298), (307, 308, 327, 337), (328, 308, 307, 338), (306, 307, 337, 335), (338, 307, 306, 336), (305, 306, 335, 339), (336, 306, 305, 340), (88, 90, 305, 339), (305, 90, 89, 340), (86, 88, 339, 333), (340, 89, 87, 334), (84, 86, 333, 329), (334, 87, 85, 330), (82, 84, 329, 331), (330, 85, 83, 332), (329, 335, 337, 331), (338, 336, 330, 332), (329, 333, 339, 335), (340, 334, 330, 336), (325, 331, 337, 327), (338, 332, 326, 328), (80, 82, 331, 325), (332, 83, 81, 326), (208, 341, 343, 214), (344, 342, 209, 215), (80, 325, 341, 208), (342, 326, 81, 209), (78, 214, 343, 345), (344, 215, 79, 346), (78, 345, 299, 91), (300, 346, 79, 92), (76, 323, 351, 303), (352, 324, 76, 303), (303, 351, 349, 77), (350, 352, 303, 77), (77, 349, 347, 304), (348, 350, 77, 304), (304, 347, 327, 308), (328, 348, 304, 308), (325, 327, 347, 341), (348, 328, 326, 342), (295, 297, 317, 309), (318, 298, 296, 310), (75, 315, 323, 76), (324, 316, 75, 76), (301, 357, 355, 302), (356, 358, 301, 302), (302, 355, 353, 74), (354, 356, 302, 74), (74, 353, 315, 75), (316, 354, 74, 75), (291, 293, 361, 363), (362, 294, 292, 364), (363, 361, 367, 365), (368, 362, 364, 366), (365, 367, 369, 371), (370, 368, 366, 372), (371, 369, 375, 373), (376, 370, 372, 374), (313, 377, 373, 375), (374, 378, 314, 376), (315, 353, 373, 377), (374, 354, 316, 378), (353, 355, 371, 373), (372, 356, 354, 374), (355, 357, 365, 371), (366, 358, 356, 372), (357, 359, 363, 365), (364, 360, 358, 366), (289, 291, 363, 359), (364, 292, 290, 360), (73, 359, 357, 301), (358, 360, 73, 301), (283, 285, 287, 289), (288, 286, 284, 290), (283, 289, 359, 73), (360, 290, 284, 73), (72, 283, 73), (73, 284, 72), (293, 295, 309, 361), (310, 296, 294, 362), (309, 311, 367, 361), (368, 312, 310, 362), (311, 381, 369, 367), (370, 382, 312, 368), (313, 375, 369, 381), (370, 376, 314, 382), (347, 349, 385, 383), (386, 350, 348, 384), (317, 383, 385, 319), (386, 384, 318, 320), (297, 299, 383, 317), (384, 300, 298, 318), (299, 343, 341, 383), (342, 344, 300, 384), (341, 347, 383), (384, 348, 342), (299, 345, 343), (344, 346, 300), (313, 321, 379, 377), (380, 322, 314, 378), (315, 377, 379, 323), (380, 378, 316, 324), (319, 385, 379, 321), (380, 386, 320, 322), (349, 351, 379, 385), (380, 352, 350, 386), (323, 379, 351), (352, 380, 324), (399, 387, 413, 401), (414, 388, 400, 402), (399, 401, 403, 397), (404, 402, 400, 398), (397, 403, 405, 395), (406, 404, 398, 396), (395, 405, 407, 393), (408, 406, 396, 394), (393, 407, 409, 391), (410, 408, 394, 392), (391, 409, 411, 389), (412, 410, 392, 390), (409, 419, 417, 411), (418, 420, 410, 412), (407, 421, 419, 409), (420, 422, 408, 410), (405, 423, 421, 407), (422, 424, 406, 408), (403, 425, 423, 405), (424, 426, 404, 406), (401, 427, 425, 403), (426, 428, 402, 404), (401, 413, 415, 427), (416, 414, 402, 428), (317, 319, 443, 441), (444, 320, 318, 442), (319, 389, 411, 443), (412, 390, 320, 444), (309, 317, 441, 311), (442, 318, 310, 312), (381, 429, 413, 387), (414, 430, 382, 388), (411, 417, 439, 443), (440, 418, 412, 444), (437, 445, 443, 439), (444, 446, 438, 440), (433, 445, 437, 435), (438, 446, 434, 436), (431, 447, 445, 433), (446, 448, 432, 434), (429, 447, 431, 449), (432, 448, 430, 450), (413, 429, 449, 415), (450, 430, 414, 416), (311, 447, 429, 381), (430, 448, 312, 382), (311, 441, 445, 447), (446, 442, 312, 448), (441, 443, 445), (446, 444, 442), (415, 449, 451, 475), (452, 450, 416, 476), (449, 431, 461, 451), (462, 432, 450, 452), (431, 433, 459, 461), (460, 434, 432, 462), (433, 435, 457, 459), (458, 436, 434, 460), (435, 437, 455, 457), (456, 438, 436, 458), (437, 439, 453, 455), (454, 440, 438, 456), (439, 417, 473, 453), (474, 418, 440, 454), (427, 415, 475, 463), (476, 416, 428, 464), (425, 427, 463, 465), (464, 428, 426, 466), (423, 425, 465, 467), (466, 426, 424, 468), (421, 423, 467, 469), (468, 424, 422, 470), (419, 421, 469, 471), (470, 422, 420, 472), (417, 419, 471, 473), (472, 420, 418, 474), (457, 455, 479, 477), (480, 456, 458, 478), (477, 479, 481, 483), (482, 480, 478, 484), (483, 481, 487, 485), (488, 482, 484, 486), (485, 487, 489, 491), (490, 488, 486, 492), (463, 475, 485, 491), (486, 476, 464, 492), (451, 483, 485, 475), (486, 484, 452, 476), (451, 461, 477, 483), (478, 462, 452, 484), (457, 477, 461, 459), (462, 478, 458, 460), (453, 473, 479, 455), (480, 474, 454, 456), (471, 481, 479, 473), (480, 482, 472, 474), (469, 487, 481, 471), (482, 488, 470, 472), (467, 489, 487, 469), (488, 490, 468, 470), (465, 491, 489, 467), (490, 492, 466, 468), (463, 491, 465), (466, 492, 464), (391, 389, 503, 501), (504, 390, 392, 502), (393, 391, 501, 499), (502, 392, 394, 500), (395, 393, 499, 497), (500, 394, 396, 498), (397, 395, 497, 495), (498, 396, 398, 496), (399, 397, 495, 493), (496, 398, 400, 494), (387, 399, 493, 505), (494, 400, 388, 506), (493, 501, 503, 505), (504, 502, 494, 506), (493, 495, 499, 501), (500, 496, 494, 502), (495, 497, 499), (500, 498, 496), (313, 381, 387, 505), (388, 382, 314, 506), (313, 505, 503, 321), (504, 506, 314, 322), (319, 321, 503, 389), (504, 322, 320, 390)])
me_suzanne.polygons.foreach_set('use_smooth', [True] * 500)
me_suzanne.use_remesh_preserve_volume = False
me_suzanne.use_remesh_preserve_attributes = False
me_suzanne.use_mirror_vertex_groups = False
me_suzanne.update()
me_mesh_001 = bpy.data.meshes.new('Mesh.001')
me_mesh_001.from_pydata([(0.1376, 1.071e-08, -0.1376), (0.1797, 5.353e-09, -0.07445), (0.1946, -6.381e-16, 8.504e-09), (0.1797, -5.353e-09, 0.07445), (0.1376, -1.071e-08, 0.1376), (0.07445, -2.141e-08, 0.1797), (-9.741e-08, -2.141e-08, 0.1946), (-5.875e-08, 2.141e-08, -0.1946), (0.07445, 2.141e-08, -0.1797), (0.3318, 5.353e-09, -0.0468), (0.3318, -5.353e-09, 0.0468), (0.2488, -5.353e-09, 0.0468), (0.2488, 5.353e-09, -0.0468), (0.3318, -5.353e-09, 0.08675), (0.3318, 5.353e-09, -0.08675), (0.4376, 0.0, 0.0), (-0.07445, -2.141e-08, 0.1797), (-0.07445, 2.141e-08, -0.1797), (-0.1376, 1.071e-08, -0.1376), (-0.1797, 5.353e-09, -0.07445), (-0.1946, -1.276e-15, 2.087e-08), (-0.1797, -5.353e-09, 0.07445), (-0.1376, -1.071e-08, 0.1376), (5.171e-08, -4.282e-08, 0.4376), (0.08675, -2.141e-08, 0.3318), (-0.08675, -2.141e-08, 0.3318), (0.0468, -2.141e-08, 0.2488), (-0.0468, -2.141e-08, 0.2488), (-0.0468, -2.141e-08, 0.3318), (0.0468, -2.141e-08, 0.3318), (-0.0468, 2.141e-08, -0.3318), (0.0468, 2.141e-08, -0.3318), (0.0468, 2.141e-08, -0.2488), (-0.0468, 2.141e-08, -0.2488), (0.08675, 2.141e-08, -0.3318), (-0.08675, 2.141e-08, -0.3318), (4.711e-08, 4.282e-08, -0.4376), (-0.4376, 1.021e-14, -9.883e-08), (-0.3318, -5.353e-09, 0.08675), (-0.3318, 5.353e-09, -0.08675), (-0.2488, -5.353e-09, 0.0468), (-0.2488, 5.353e-09, -0.0468), (-0.3318, 5.353e-09, -0.0468), (-0.3318, -5.353e-09, 0.0468), (-0.08264, -7.056e-09, 0.08264), (-0.108, -3.528e-09, 0.04472), (-0.1169, -8.412e-16, 1.254e-08), (-0.108, 3.528e-09, -0.04472), (-0.08264, 7.056e-09, -0.08264), (-0.04472, 7.056e-09, -0.108), (-0.04472, -7.056e-09, 0.108), (0.04472, 7.056e-09, -0.108), (-3.529e-08, 7.056e-09, -0.1169), (-5.851e-08, -7.056e-09, 0.1169), (0.04472, -7.056e-09, 0.108), (0.08264, -7.056e-09, 0.08264), (0.108, -3.528e-09, 0.04472), (0.1169, -4.206e-16, 5.108e-09), (0.108, 3.528e-09, -0.04472), (0.08264, 7.056e-09, -0.08264), (3.725e-08, -2.141e-08, 0.2488)], [(0, 1), (1, 2), (2, 3), (3, 4), (4, 5), (5, 6), (7, 8), (0, 8), (10, 11), (9, 12), (11, 12), (10, 13), (9, 14), (13, 15), (14, 15), (16, 22), (17, 18), (18, 19), (19, 20), (20, 21), (21, 22), (7, 17), (6, 16), (23, 24), (23, 25), (24, 29), (25, 28), (26, 29), (27, 28), (31, 32), (30, 33), (32, 33), (31, 34), (30, 35), (34, 36), (35, 36), (37, 38), (37, 39), (38, 43), (39, 42), (40, 41), (40, 43), (41, 42), (50, 53), (49, 52), (44, 45), (45, 46), (46, 47), (47, 48), (48, 49), (44, 50), (51, 59), (51, 52), (53, 54), (54, 55), (55, 56), (56, 57), (57, 58), (58, 59), (26, 60), (27, 60), (23, 60)], [])
me_mesh_001.use_remesh_preserve_volume = False
me_mesh_001.use_remesh_preserve_attributes = False
me_mesh_001.use_mirror_vertex_groups = False
me_mesh_001.update()
me_mesh = bpy.data.meshes.new('Mesh')
me_mesh.from_pydata([(0.2103, -0.00121, 0.2103), (0.1138, -0.00121, 0.2747), (-3.07e-08, -0.00121, 0.2973), (-0.1138, -0.00121, 0.2747), (-0.2103, -0.00121, 0.2103), (-0.2747, -0.00121, 0.1138), (-0.2973, -0.00121, -1.681e-07), (0.2973, -0.00121, -1.09e-07), (0.2747, -0.00121, 0.1138), (0.07153, -0.00121, 0.5071), (-0.07153, -0.00121, 0.5071), (-0.07153, -0.00121, 0.3803), (0.07153, -0.00121, 0.3803), (-0.1326, -0.00121, 0.5071), (0.1326, -0.00121, 0.5071), (-3.07e-08, -0.00121, 0.6688), (-0.2747, -0.00121, -0.1138), (0.2747, -0.00121, -0.1138), (0.2103, -0.00121, -0.2103), (0.1138, -0.00121, -0.2747), (-9.031e-08, -0.00121, -0.2973), (-0.1138, -0.00121, -0.2747), (-0.2103, -0.00121, -0.2103), (-0.6688, -0.00121, 5.982e-08), (-0.5071, -0.00121, 0.1326), (-0.5071, -0.00121, -0.1326), (-0.3803, -0.00121, 0.07153), (-0.3803, -0.00121, -0.07153), (-0.5071, -0.00121, -0.07153), (-0.5071, -0.00121, 0.07153), (0.5071, -0.00121, -0.07153), (0.5071, -0.00121, 0.07153), (0.3803, -0.00121, 0.07153), (0.3803, -0.00121, -0.07153), (0.5071, -0.00121, 0.1326), (0.5071, -0.00121, -0.1326), (0.6688, -0.00121, 5.279e-08), (1.481e-07, -0.00121, -0.6688), (-0.1326, -0.00121, -0.5071), (0.1326, -0.00121, -0.5071), (-0.07153, -0.00121, -0.3803), (0.07153, -0.00121, -0.3803), (0.07153, -0.00121, -0.5071), (-0.07153, -0.00121, -0.5071)], [(0, 1), (1, 2), (2, 3), (3, 4), (4, 5), (5, 6), (7, 8), (0, 8), (10, 11), (9, 12), (11, 12), (10, 13), (9, 14), (13, 15), (14, 15), (16, 22), (17, 18), (18, 19), (19, 20), (20, 21), (21, 22), (7, 17), (6, 16), (23, 24), (23, 25), (24, 29), (25, 28), (26, 27), (26, 29), (27, 28), (31, 32), (30, 33), (32, 33), (31, 34), (30, 35), (34, 36), (35, 36), (37, 38), (37, 39), (38, 43), (39, 42), (40, 41), (40, 43), (41, 42)], [])
me_mesh.use_remesh_preserve_volume = False
me_mesh.use_remesh_preserve_attributes = False
me_mesh.use_mirror_vertex_groups = False
me_mesh.update()
me_mesh_004 = bpy.data.meshes.new('Mesh.004')
me_mesh_004.from_pydata([(0.1376, 1.071e-08, -0.1376), (0.1797, 5.353e-09, -0.07445), (0.1946, -6.381e-16, 8.504e-09), (0.1797, -5.353e-09, 0.07445), (0.1376, -1.071e-08, 0.1376), (0.07445, -2.141e-08, 0.1797), (-9.741e-08, -2.141e-08, 0.1946), (-5.875e-08, 2.141e-08, -0.1946), (0.07445, 2.141e-08, -0.1797), (0.3318, 5.353e-09, -0.0468), (0.3318, -5.353e-09, 0.0468), (0.2488, -5.353e-09, 0.0468), (0.2488, 5.353e-09, -0.0468), (0.3318, -5.353e-09, 0.08675), (0.3318, 5.353e-09, -0.08675), (0.4376, 0.0, 0.0), (-0.07445, -2.141e-08, 0.1797), (-0.07445, 2.141e-08, -0.1797), (-0.1376, 1.071e-08, -0.1376), (-0.1797, 5.353e-09, -0.07445), (-0.1946, -1.276e-15, 2.087e-08), (-0.1797, -5.353e-09, 0.07445), (-0.1376, -1.071e-08, 0.1376), (5.171e-08, -4.282e-08, 0.4376), (0.08675, -2.141e-08, 0.3318), (-0.08675, -2.141e-08, 0.3318), (0.0468, -2.141e-08, 0.2488), (-0.0468, -2.141e-08, 0.2488), (-0.0468, -2.141e-08, 0.3318), (0.0468, -2.141e-08, 0.3318), (-0.0468, 2.141e-08, -0.3318), (0.0468, 2.141e-08, -0.3318), (0.0468, 2.141e-08, -0.2488), (-0.0468, 2.141e-08, -0.2488), (0.08675, 2.141e-08, -0.3318), (-0.08675, 2.141e-08, -0.3318), (4.711e-08, 4.282e-08, -0.4376), (-0.4376, 1.021e-14, -9.883e-08), (-0.3318, -5.353e-09, 0.08675), (-0.3318, 5.353e-09, -0.08675), (-0.2488, -5.353e-09, 0.0468), (-0.2488, 5.353e-09, -0.0468), (-0.3318, 5.353e-09, -0.0468), (-0.3318, -5.353e-09, 0.0468), (-0.08264, -7.056e-09, 0.08264), (-0.108, -3.528e-09, 0.04472), (-0.1169, -8.412e-16, 1.254e-08), (-0.108, 3.528e-09, -0.04472), (-0.08264, 7.056e-09, -0.08264), (-0.04472, 7.056e-09, -0.108), (-0.04472, -7.056e-09, 0.108), (0.04472, 7.056e-09, -0.108), (-3.529e-08, 7.056e-09, -0.1169), (-5.851e-08, -7.056e-09, 0.1169), (0.04472, -7.056e-09, 0.108), (0.08264, -7.056e-09, 0.08264), (0.108, -3.528e-09, 0.04472), (0.1169, -4.206e-16, 5.108e-09), (0.108, 3.528e-09, -0.04472), (0.08264, 7.056e-09, -0.08264), (3.725e-08, -2.141e-08, 0.2488)], [(0, 1), (1, 2), (2, 3), (3, 4), (4, 5), (5, 6), (7, 8), (0, 8), (10, 11), (9, 12), (11, 12), (10, 13), (9, 14), (13, 15), (14, 15), (16, 22), (17, 18), (18, 19), (19, 20), (20, 21), (21, 22), (7, 17), (6, 16), (23, 24), (23, 25), (24, 29), (25, 28), (26, 29), (27, 28), (31, 32), (30, 33), (32, 33), (31, 34), (30, 35), (34, 36), (35, 36), (37, 38), (37, 39), (38, 43), (39, 42), (40, 41), (40, 43), (41, 42), (50, 53), (49, 52), (44, 45), (45, 46), (46, 47), (47, 48), (48, 49), (44, 50), (51, 59), (51, 52), (53, 54), (54, 55), (55, 56), (56, 57), (57, 58), (58, 59), (26, 60), (27, 60), (23, 60)], [])
me_mesh_004.use_remesh_preserve_volume = False
me_mesh_004.use_remesh_preserve_attributes = False
me_mesh_004.use_mirror_vertex_groups = False
me_mesh_004.update()
me_mesh_005 = bpy.data.meshes.new('Mesh.005')
me_mesh_005.from_pydata([(0.2103, 0.001302, 0.2103), (0.1138, 0.001302, 0.2747), (0.0, 0.001302, 0.2973), (-0.1138, 0.001302, 0.2747), (-0.2103, 0.001302, 0.2103), (-0.2747, 0.001302, 0.1138), (-0.2973, 0.001302, -1.897e-07), (0.2973, 0.001302, -1.509e-07), (0.2747, 0.001302, 0.1138), (0.07153, 0.001302, 0.5071), (-0.07153, 0.001302, 0.5071), (-0.07153, 0.001302, 0.3803), (0.07153, 0.001302, 0.3803), (-0.1326, 0.001302, 0.5071), (0.1326, 0.001302, 0.5071), (0.0, 0.001302, 0.6688), (-0.2747, 0.001302, -0.1138), (0.2747, 0.001302, -0.1138), (0.2103, 0.001302, -0.2103), (0.1138, 0.001302, -0.2747), (-5.96e-08, 0.001302, -0.2973), (-0.1138, 0.001302, -0.2747), (-0.2103, 0.001302, -0.2103), (-0.6688, 0.001302, 5.097e-08), (-0.5071, 0.001302, 0.1326), (-0.5071, 0.001302, -0.1326), (-0.3803, 0.001302, 0.07153), (-0.3803, 0.001302, -0.07153), (-0.5071, 0.001302, -0.07153), (-0.5071, 0.001302, 0.07153), (0.5071, 0.001302, -0.07153), (0.5071, 0.001302, 0.07153), (0.3803, 0.001302, 0.07153), (0.3803, 0.001302, -0.07153), (0.5071, 0.001302, 0.1326), (0.5071, 0.001302, -0.1326), (0.6688, 0.001302, -1.84e-09), (1.788e-07, 0.001302, -0.6688), (-0.1326, 0.001302, -0.5071), (0.1326, 0.001302, -0.5071), (-0.07153, 0.001302, -0.3803), (0.07153, 0.001302, -0.3803), (0.07153, 0.001302, -0.5071), (-0.07153, 0.001302, -0.5071)], [(0, 1), (1, 2), (2, 3), (3, 4), (4, 5), (5, 6), (7, 8), (0, 8), (10, 11), (9, 12), (11, 12), (10, 13), (9, 14), (13, 15), (14, 15), (16, 22), (17, 18), (18, 19), (19, 20), (20, 21), (21, 22), (7, 17), (6, 16), (23, 24), (23, 25), (24, 29), (25, 28), (26, 27), (26, 29), (27, 28), (31, 32), (30, 33), (32, 33), (31, 34), (30, 35), (34, 36), (35, 36), (37, 38), (37, 39), (38, 43), (39, 42), (40, 41), (40, 43), (41, 42)], [])
me_mesh_005.use_remesh_preserve_volume = False
me_mesh_005.use_remesh_preserve_attributes = False
me_mesh_005.use_mirror_vertex_groups = False
me_mesh_005.update()
arm_camera_dolly_rig = bpy.data.armatures.new('Camera_Dolly_Rig')  # bones are not reproduced
arm_camera_crane_rig = bpy.data.armatures.new('Camera_Crane_Rig')  # bones are not reproduced

# ---- objects
ob_cone = bpy.data.objects.new('Cone', me_cone)
ob_sphere = bpy.data.objects.new('Sphere', me_sphere)
ob_cube = bpy.data.objects.new('Cube', me_cube)
ob_suzanne = bpy.data.objects.new('Suzanne', me_suzanne)
ob_camera_shape = bpy.data.objects.new('camera_shape', me_mesh_001)
ob_root_shape = bpy.data.objects.new('Root_shape', me_mesh)
ob_camera_dolly_rig = bpy.data.objects.new('Camera_Dolly_Rig', arm_camera_dolly_rig)
ob_camera_dolly = bpy.data.objects.new('Camera_dolly', cam_camera_dolly)
ob_camera_shape_001 = bpy.data.objects.new('camera_shape.001', me_mesh_004)
ob_root_shape_001 = bpy.data.objects.new('Root_shape.001', me_mesh_005)
ob_camera_crane_rig = bpy.data.objects.new('Camera_Crane_Rig', arm_camera_crane_rig)
ob_camera_crane = bpy.data.objects.new('Camera_crane', cam_camera_crane)
ob_sun = bpy.data.objects.new('Sun', light_sun)
ob_fill_light = bpy.data.objects.new('Fill Light', light_area_002)
ob_area_001 = bpy.data.objects.new('Area.001', light_area_001)
ob_key_light = bpy.data.objects.new('Key Light', light_area)

# ---- transforms, parenting, visibility, modifiers, constraints
ob_cone.location = (0.0, 3.005, 1.597)
ob_cone.scale = (1.391, 1.391, 1.391)
ob_cone.lineart.crease_threshold = 0.0
ob_sphere.location = (0.7952, 0.6531, 1.0)
ob_sphere.lineart.crease_threshold = 0.0
_m = ob_sphere.modifiers.new('Subsurf', 'SUBSURF')
_m.uv_smooth = 'PRESERVE_CORNERS'
_m.quality = 2
_m.show_only_control_edges = False
ob_cube.location = (-1.317, 0.3386, 1.0)
ob_cube.rotation_euler = (0.0, -0.0, 0.5923)
ob_cube.lineart.crease_threshold = 0.0
ob_suzanne.location = (-0.1372, -1.057, 0.5587)
ob_suzanne.rotation_euler = (-0.5848, -0.0, -0.1789)
ob_suzanne.lineart.crease_threshold = 0.0
ob_camera_shape.location = (0.0, 0.0, 0.0)
ob_camera_shape.scale = (1.897, 1.897, 1.897)
ob_camera_shape.empty_display_type = 'ARROWS'
ob_camera_shape.lineart.crease_threshold = 0.0
ob_root_shape.location = (0.0, 0.0, 0.0)
ob_root_shape.rotation_euler = (-1.571, -2.22e-16, 2.22e-16)
ob_root_shape.scale = (2.555, 2.555, 2.555)
ob_root_shape.empty_display_type = 'ARROWS'
ob_root_shape.lineart.crease_threshold = 0.0
ob_camera_dolly_rig.location = (0.0, 0.0, 0.0)
ob_camera_dolly_rig.empty_display_type = 'ARROWS'
ob_camera_dolly_rig.lineart.crease_threshold = 0.0
ob_camera_dolly.parent = ob_camera_dolly_rig
ob_camera_dolly.matrix_parent_inverse = Matrix(((1.0, 0.0, -5.524e-07, 7.399e-06), (1.137e-13, 1.0, 0.0, -2.0), (5.524e-07, 0.0, 1.0, -3.0), (0.0, 0.0, 0.0, 1.0)))
ob_camera_dolly.location = (-5.762e-06, -2.384e-07, 3.0)
ob_camera_dolly.rotation_euler = (1.571, 5.086e-07, 1.192e-07)
ob_camera_dolly.empty_display_type = 'ARROWS'
ob_camera_dolly.lineart.crease_threshold = 0.0
ob_camera_shape_001.location = (0.0, 0.0, 0.0)
ob_camera_shape_001.scale = (1.897, 1.897, 1.897)
ob_camera_shape_001.empty_display_type = 'ARROWS'
ob_camera_shape_001.lineart.crease_threshold = 0.0
ob_root_shape_001.location = (0.0, 0.0, 0.0)
ob_root_shape_001.scale = (2.555, 2.555, 2.555)
ob_root_shape_001.empty_display_type = 'ARROWS'
ob_root_shape_001.lineart.crease_threshold = 0.0
ob_camera_crane_rig.location = (0.0, 0.0, 0.0)
ob_camera_crane_rig.empty_display_type = 'ARROWS'
ob_camera_crane_rig.display_type = 'WIRE'
ob_camera_crane_rig.lineart.crease_threshold = 0.0
ob_camera_crane.parent = ob_camera_crane_rig
ob_camera_crane.matrix_parent_inverse = Matrix(((1.0, 8.527e-14, -2.842e-14, -5.96e-07), (-8.527e-14, 1.0, -5.96e-08, 0.5), (1.776e-14, -2.98e-08, 1.0, -3.0), (0.0, 0.0, 0.0, 1.0)))
ob_camera_crane.location = (0.0, -2.5, 3.0)
ob_camera_crane.rotation_euler = (1.571, -0.0, 1.192e-07)
ob_camera_crane.empty_display_type = 'ARROWS'
ob_camera_crane.lineart.crease_threshold = 0.0
ob_sun.location = (3.563, -0.8139, 5.0)
ob_sun.rotation_euler = (0.0, 0.3491, 0.0)
ob_sun.lineart.crease_threshold = 0.0
ob_fill_light.location = (-3.0, 1.0, 1.0)
ob_fill_light.rotation_euler = (1.564, 10.41, 4.405)
ob_fill_light.lineart.crease_threshold = 0.0
ob_area_001.location = (50.0, -20.0, -6.0)
ob_area_001.rotation_euler = (0.0, 5.498, 0.0)
ob_area_001.lineart.crease_threshold = 0.0
ob_key_light.location = (2.0, -1.0, 2.0)
ob_key_light.rotation_euler = (0.7887, 0.7887, 0.6201)
ob_key_light.lineart.crease_threshold = 0.0

# ---- collection membership
col_collection_6.objects.link(ob_cone)
col_collection_6.objects.link(ob_sphere)
col_collection_6.objects.link(ob_cube)
col_collection_6.objects.link(ob_suzanne)
col_collection_8.objects.link(ob_camera_shape)
col_collection_8.objects.link(ob_root_shape)
col_collection_8.objects.link(ob_camera_dolly_rig)
col_collection_8.objects.link(ob_camera_dolly)
col_collection_9.objects.link(ob_camera_shape_001)
col_collection_9.objects.link(ob_root_shape_001)
col_collection_9.objects.link(ob_camera_crane_rig)
col_collection_9.objects.link(ob_camera_crane)
col_collection_16.objects.link(ob_sun)
col_collection_17.objects.link(ob_fill_light)
col_collection_17.objects.link(ob_area_001)
col_collection_17.objects.link(ob_key_light)

# ---- scene / render settings (as saved in the file)
scene.camera = ob_camera_crane
scene.frame_start = 1; scene.frame_end = 250; scene.frame_set(1)
scene.render.engine = 'BLENDER_EEVEE_NEXT'
scene.render.resolution_percentage = 50
scene.render.dither_intensity = 0.0
scene.render.use_stamp_time = False
scene.render.use_stamp_frame = False
scene.render.use_stamp_scene = False
scene.render.use_stamp_note = True
scene.render.use_stamp_filename = False
scene.render.use_stamp = True
scene.render.stamp_font_size = 24
scene.render.stamp_foreground = (0.0, 0.0, 0.0, 1.0)
scene.cycles.use_denoising = False
scene.cycles.samples = 10
scene.cycles.sampling_pattern = 'TABULATED_SOBOL'
scene.cycles.light_sampling_threshold = 0.0
scene.cycles.use_adaptive_sampling = False
scene.cycles.use_light_tree = False
scene.cycles.blur_glossy = 0.0
scene.cycles.pixel_filter_type = 'GAUSSIAN'
scene.cycles.sample_clamp_indirect = 0.0
scene.view_settings.view_transform = 'Standard'
bpy.context.view_layer.update()
